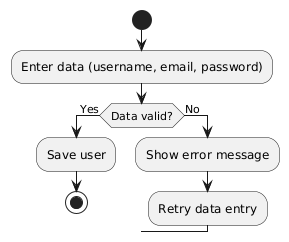

The diagram above was rendered by PlantUML. Its source (embedded in the PNG):
@startuml
start
:Enter data (username, email, password);
if (Data valid?) then (Yes)
  :Save user;
  stop
else (No)
  :Show error message;
  :Retry data entry;
endif
@enduml